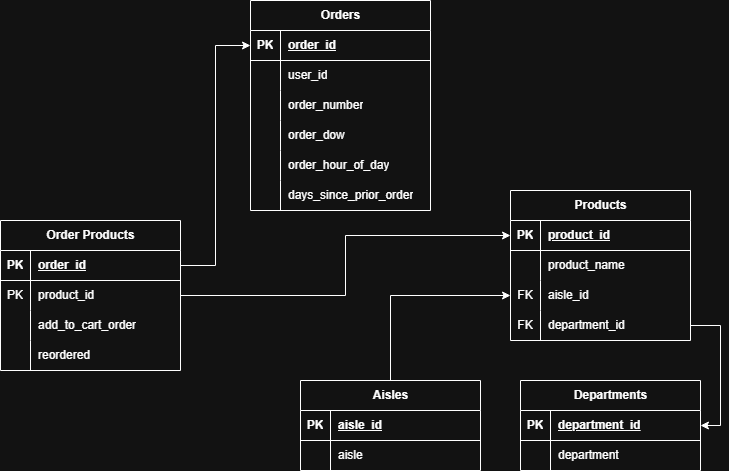

The diagram above was exported from draw.io. Its source (the exported page's mxGraphModel, read from the mxfile embedded in the PNG):
<mxGraphModel dx="997" dy="622" grid="1" gridSize="10" guides="1" tooltips="1" connect="1" arrows="1" fold="1" page="1" pageScale="1" pageWidth="850" pageHeight="1100" background="none" math="0" shadow="0">
  <root>
    <mxCell id="0" />
    <mxCell id="1" parent="0" />
    <mxCell id="TQedY0-8tlLPOSyRoPnH-1" value="Orders" style="shape=table;startSize=30;container=1;collapsible=1;childLayout=tableLayout;fixedRows=1;rowLines=0;fontStyle=1;align=center;resizeLast=1;html=1;" parent="1" vertex="1">
      <mxGeometry x="320" y="50" width="180" height="210" as="geometry" />
    </mxCell>
    <mxCell id="TQedY0-8tlLPOSyRoPnH-2" value="" style="shape=tableRow;horizontal=0;startSize=0;swimlaneHead=0;swimlaneBody=0;fillColor=none;collapsible=0;dropTarget=0;points=[[0,0.5],[1,0.5]];portConstraint=eastwest;top=0;left=0;right=0;bottom=1;" parent="TQedY0-8tlLPOSyRoPnH-1" vertex="1">
      <mxGeometry y="30" width="180" height="30" as="geometry" />
    </mxCell>
    <mxCell id="TQedY0-8tlLPOSyRoPnH-3" value="PK" style="shape=partialRectangle;connectable=0;fillColor=none;top=0;left=0;bottom=0;right=0;fontStyle=1;overflow=hidden;whiteSpace=wrap;html=1;" parent="TQedY0-8tlLPOSyRoPnH-2" vertex="1">
      <mxGeometry width="30" height="30" as="geometry">
        <mxRectangle width="30" height="30" as="alternateBounds" />
      </mxGeometry>
    </mxCell>
    <mxCell id="TQedY0-8tlLPOSyRoPnH-4" value="order_id" style="shape=partialRectangle;connectable=0;fillColor=none;top=0;left=0;bottom=0;right=0;align=left;spacingLeft=6;fontStyle=5;overflow=hidden;whiteSpace=wrap;html=1;" parent="TQedY0-8tlLPOSyRoPnH-2" vertex="1">
      <mxGeometry x="30" width="150" height="30" as="geometry">
        <mxRectangle width="150" height="30" as="alternateBounds" />
      </mxGeometry>
    </mxCell>
    <mxCell id="TQedY0-8tlLPOSyRoPnH-5" value="" style="shape=tableRow;horizontal=0;startSize=0;swimlaneHead=0;swimlaneBody=0;fillColor=none;collapsible=0;dropTarget=0;points=[[0,0.5],[1,0.5]];portConstraint=eastwest;top=0;left=0;right=0;bottom=0;" parent="TQedY0-8tlLPOSyRoPnH-1" vertex="1">
      <mxGeometry y="60" width="180" height="30" as="geometry" />
    </mxCell>
    <mxCell id="TQedY0-8tlLPOSyRoPnH-6" value="" style="shape=partialRectangle;connectable=0;fillColor=none;top=0;left=0;bottom=0;right=0;editable=1;overflow=hidden;whiteSpace=wrap;html=1;" parent="TQedY0-8tlLPOSyRoPnH-5" vertex="1">
      <mxGeometry width="30" height="30" as="geometry">
        <mxRectangle width="30" height="30" as="alternateBounds" />
      </mxGeometry>
    </mxCell>
    <mxCell id="TQedY0-8tlLPOSyRoPnH-7" value="user_id" style="shape=partialRectangle;connectable=0;fillColor=none;top=0;left=0;bottom=0;right=0;align=left;spacingLeft=6;overflow=hidden;whiteSpace=wrap;html=1;" parent="TQedY0-8tlLPOSyRoPnH-5" vertex="1">
      <mxGeometry x="30" width="150" height="30" as="geometry">
        <mxRectangle width="150" height="30" as="alternateBounds" />
      </mxGeometry>
    </mxCell>
    <mxCell id="TQedY0-8tlLPOSyRoPnH-8" value="" style="shape=tableRow;horizontal=0;startSize=0;swimlaneHead=0;swimlaneBody=0;fillColor=none;collapsible=0;dropTarget=0;points=[[0,0.5],[1,0.5]];portConstraint=eastwest;top=0;left=0;right=0;bottom=0;" parent="TQedY0-8tlLPOSyRoPnH-1" vertex="1">
      <mxGeometry y="90" width="180" height="30" as="geometry" />
    </mxCell>
    <mxCell id="TQedY0-8tlLPOSyRoPnH-9" value="" style="shape=partialRectangle;connectable=0;fillColor=none;top=0;left=0;bottom=0;right=0;editable=1;overflow=hidden;whiteSpace=wrap;html=1;" parent="TQedY0-8tlLPOSyRoPnH-8" vertex="1">
      <mxGeometry width="30" height="30" as="geometry">
        <mxRectangle width="30" height="30" as="alternateBounds" />
      </mxGeometry>
    </mxCell>
    <mxCell id="TQedY0-8tlLPOSyRoPnH-10" value="order_number" style="shape=partialRectangle;connectable=0;fillColor=none;top=0;left=0;bottom=0;right=0;align=left;spacingLeft=6;overflow=hidden;whiteSpace=wrap;html=1;" parent="TQedY0-8tlLPOSyRoPnH-8" vertex="1">
      <mxGeometry x="30" width="150" height="30" as="geometry">
        <mxRectangle width="150" height="30" as="alternateBounds" />
      </mxGeometry>
    </mxCell>
    <mxCell id="TQedY0-8tlLPOSyRoPnH-11" value="" style="shape=tableRow;horizontal=0;startSize=0;swimlaneHead=0;swimlaneBody=0;fillColor=none;collapsible=0;dropTarget=0;points=[[0,0.5],[1,0.5]];portConstraint=eastwest;top=0;left=0;right=0;bottom=0;" parent="TQedY0-8tlLPOSyRoPnH-1" vertex="1">
      <mxGeometry y="120" width="180" height="30" as="geometry" />
    </mxCell>
    <mxCell id="TQedY0-8tlLPOSyRoPnH-12" value="" style="shape=partialRectangle;connectable=0;fillColor=none;top=0;left=0;bottom=0;right=0;editable=1;overflow=hidden;whiteSpace=wrap;html=1;" parent="TQedY0-8tlLPOSyRoPnH-11" vertex="1">
      <mxGeometry width="30" height="30" as="geometry">
        <mxRectangle width="30" height="30" as="alternateBounds" />
      </mxGeometry>
    </mxCell>
    <mxCell id="TQedY0-8tlLPOSyRoPnH-13" value="order_dow" style="shape=partialRectangle;connectable=0;fillColor=none;top=0;left=0;bottom=0;right=0;align=left;spacingLeft=6;overflow=hidden;whiteSpace=wrap;html=1;" parent="TQedY0-8tlLPOSyRoPnH-11" vertex="1">
      <mxGeometry x="30" width="150" height="30" as="geometry">
        <mxRectangle width="150" height="30" as="alternateBounds" />
      </mxGeometry>
    </mxCell>
    <mxCell id="TQedY0-8tlLPOSyRoPnH-14" style="shape=tableRow;horizontal=0;startSize=0;swimlaneHead=0;swimlaneBody=0;fillColor=none;collapsible=0;dropTarget=0;points=[[0,0.5],[1,0.5]];portConstraint=eastwest;top=0;left=0;right=0;bottom=0;" parent="TQedY0-8tlLPOSyRoPnH-1" vertex="1">
      <mxGeometry y="150" width="180" height="30" as="geometry" />
    </mxCell>
    <mxCell id="TQedY0-8tlLPOSyRoPnH-15" style="shape=partialRectangle;connectable=0;fillColor=none;top=0;left=0;bottom=0;right=0;editable=1;overflow=hidden;whiteSpace=wrap;html=1;" parent="TQedY0-8tlLPOSyRoPnH-14" vertex="1">
      <mxGeometry width="30" height="30" as="geometry">
        <mxRectangle width="30" height="30" as="alternateBounds" />
      </mxGeometry>
    </mxCell>
    <mxCell id="TQedY0-8tlLPOSyRoPnH-16" value="order_hour_of_day" style="shape=partialRectangle;connectable=0;fillColor=none;top=0;left=0;bottom=0;right=0;align=left;spacingLeft=6;overflow=hidden;whiteSpace=wrap;html=1;" parent="TQedY0-8tlLPOSyRoPnH-14" vertex="1">
      <mxGeometry x="30" width="150" height="30" as="geometry">
        <mxRectangle width="150" height="30" as="alternateBounds" />
      </mxGeometry>
    </mxCell>
    <mxCell id="TQedY0-8tlLPOSyRoPnH-17" style="shape=tableRow;horizontal=0;startSize=0;swimlaneHead=0;swimlaneBody=0;fillColor=none;collapsible=0;dropTarget=0;points=[[0,0.5],[1,0.5]];portConstraint=eastwest;top=0;left=0;right=0;bottom=0;" parent="TQedY0-8tlLPOSyRoPnH-1" vertex="1">
      <mxGeometry y="180" width="180" height="30" as="geometry" />
    </mxCell>
    <mxCell id="TQedY0-8tlLPOSyRoPnH-18" style="shape=partialRectangle;connectable=0;fillColor=none;top=0;left=0;bottom=0;right=0;editable=1;overflow=hidden;whiteSpace=wrap;html=1;" parent="TQedY0-8tlLPOSyRoPnH-17" vertex="1">
      <mxGeometry width="30" height="30" as="geometry">
        <mxRectangle width="30" height="30" as="alternateBounds" />
      </mxGeometry>
    </mxCell>
    <mxCell id="TQedY0-8tlLPOSyRoPnH-19" value="days_since_prior_order" style="shape=partialRectangle;connectable=0;fillColor=none;top=0;left=0;bottom=0;right=0;align=left;spacingLeft=6;overflow=hidden;whiteSpace=wrap;html=1;" parent="TQedY0-8tlLPOSyRoPnH-17" vertex="1">
      <mxGeometry x="30" width="150" height="30" as="geometry">
        <mxRectangle width="150" height="30" as="alternateBounds" />
      </mxGeometry>
    </mxCell>
    <mxCell id="TQedY0-8tlLPOSyRoPnH-72" style="edgeStyle=orthogonalEdgeStyle;rounded=0;orthogonalLoop=1;jettySize=auto;html=1;" parent="1" source="TQedY0-8tlLPOSyRoPnH-20" target="TQedY0-8tlLPOSyRoPnH-53" edge="1">
      <mxGeometry relative="1" as="geometry" />
    </mxCell>
    <mxCell id="TQedY0-8tlLPOSyRoPnH-20" value="Aisles" style="shape=table;startSize=30;container=1;collapsible=1;childLayout=tableLayout;fixedRows=1;rowLines=0;fontStyle=1;align=center;resizeLast=1;html=1;" parent="1" vertex="1">
      <mxGeometry x="370" y="430" width="180" height="90" as="geometry" />
    </mxCell>
    <mxCell id="TQedY0-8tlLPOSyRoPnH-21" value="" style="shape=tableRow;horizontal=0;startSize=0;swimlaneHead=0;swimlaneBody=0;fillColor=none;collapsible=0;dropTarget=0;points=[[0,0.5],[1,0.5]];portConstraint=eastwest;top=0;left=0;right=0;bottom=1;" parent="TQedY0-8tlLPOSyRoPnH-20" vertex="1">
      <mxGeometry y="30" width="180" height="30" as="geometry" />
    </mxCell>
    <mxCell id="TQedY0-8tlLPOSyRoPnH-22" value="PK" style="shape=partialRectangle;connectable=0;fillColor=none;top=0;left=0;bottom=0;right=0;fontStyle=1;overflow=hidden;whiteSpace=wrap;html=1;" parent="TQedY0-8tlLPOSyRoPnH-21" vertex="1">
      <mxGeometry width="30" height="30" as="geometry">
        <mxRectangle width="30" height="30" as="alternateBounds" />
      </mxGeometry>
    </mxCell>
    <mxCell id="TQedY0-8tlLPOSyRoPnH-23" value="aisle_id" style="shape=partialRectangle;connectable=0;fillColor=none;top=0;left=0;bottom=0;right=0;align=left;spacingLeft=6;fontStyle=5;overflow=hidden;whiteSpace=wrap;html=1;" parent="TQedY0-8tlLPOSyRoPnH-21" vertex="1">
      <mxGeometry x="30" width="150" height="30" as="geometry">
        <mxRectangle width="150" height="30" as="alternateBounds" />
      </mxGeometry>
    </mxCell>
    <mxCell id="TQedY0-8tlLPOSyRoPnH-24" value="" style="shape=tableRow;horizontal=0;startSize=0;swimlaneHead=0;swimlaneBody=0;fillColor=none;collapsible=0;dropTarget=0;points=[[0,0.5],[1,0.5]];portConstraint=eastwest;top=0;left=0;right=0;bottom=0;" parent="TQedY0-8tlLPOSyRoPnH-20" vertex="1">
      <mxGeometry y="60" width="180" height="30" as="geometry" />
    </mxCell>
    <mxCell id="TQedY0-8tlLPOSyRoPnH-25" value="" style="shape=partialRectangle;connectable=0;fillColor=none;top=0;left=0;bottom=0;right=0;editable=1;overflow=hidden;whiteSpace=wrap;html=1;" parent="TQedY0-8tlLPOSyRoPnH-24" vertex="1">
      <mxGeometry width="30" height="30" as="geometry">
        <mxRectangle width="30" height="30" as="alternateBounds" />
      </mxGeometry>
    </mxCell>
    <mxCell id="TQedY0-8tlLPOSyRoPnH-26" value="aisle" style="shape=partialRectangle;connectable=0;fillColor=none;top=0;left=0;bottom=0;right=0;align=left;spacingLeft=6;overflow=hidden;whiteSpace=wrap;html=1;" parent="TQedY0-8tlLPOSyRoPnH-24" vertex="1">
      <mxGeometry x="30" width="150" height="30" as="geometry">
        <mxRectangle width="150" height="30" as="alternateBounds" />
      </mxGeometry>
    </mxCell>
    <mxCell id="TQedY0-8tlLPOSyRoPnH-33" value="Departments" style="shape=table;startSize=30;container=1;collapsible=1;childLayout=tableLayout;fixedRows=1;rowLines=0;fontStyle=1;align=center;resizeLast=1;html=1;" parent="1" vertex="1">
      <mxGeometry x="590" y="430" width="180" height="90" as="geometry" />
    </mxCell>
    <mxCell id="TQedY0-8tlLPOSyRoPnH-34" value="" style="shape=tableRow;horizontal=0;startSize=0;swimlaneHead=0;swimlaneBody=0;fillColor=none;collapsible=0;dropTarget=0;points=[[0,0.5],[1,0.5]];portConstraint=eastwest;top=0;left=0;right=0;bottom=1;" parent="TQedY0-8tlLPOSyRoPnH-33" vertex="1">
      <mxGeometry y="30" width="180" height="30" as="geometry" />
    </mxCell>
    <mxCell id="TQedY0-8tlLPOSyRoPnH-35" value="PK" style="shape=partialRectangle;connectable=0;fillColor=none;top=0;left=0;bottom=0;right=0;fontStyle=1;overflow=hidden;whiteSpace=wrap;html=1;" parent="TQedY0-8tlLPOSyRoPnH-34" vertex="1">
      <mxGeometry width="30" height="30" as="geometry">
        <mxRectangle width="30" height="30" as="alternateBounds" />
      </mxGeometry>
    </mxCell>
    <mxCell id="TQedY0-8tlLPOSyRoPnH-36" value="department_id" style="shape=partialRectangle;connectable=0;fillColor=none;top=0;left=0;bottom=0;right=0;align=left;spacingLeft=6;fontStyle=5;overflow=hidden;whiteSpace=wrap;html=1;" parent="TQedY0-8tlLPOSyRoPnH-34" vertex="1">
      <mxGeometry x="30" width="150" height="30" as="geometry">
        <mxRectangle width="150" height="30" as="alternateBounds" />
      </mxGeometry>
    </mxCell>
    <mxCell id="TQedY0-8tlLPOSyRoPnH-37" value="" style="shape=tableRow;horizontal=0;startSize=0;swimlaneHead=0;swimlaneBody=0;fillColor=none;collapsible=0;dropTarget=0;points=[[0,0.5],[1,0.5]];portConstraint=eastwest;top=0;left=0;right=0;bottom=0;" parent="TQedY0-8tlLPOSyRoPnH-33" vertex="1">
      <mxGeometry y="60" width="180" height="30" as="geometry" />
    </mxCell>
    <mxCell id="TQedY0-8tlLPOSyRoPnH-38" value="" style="shape=partialRectangle;connectable=0;fillColor=none;top=0;left=0;bottom=0;right=0;editable=1;overflow=hidden;whiteSpace=wrap;html=1;" parent="TQedY0-8tlLPOSyRoPnH-37" vertex="1">
      <mxGeometry width="30" height="30" as="geometry">
        <mxRectangle width="30" height="30" as="alternateBounds" />
      </mxGeometry>
    </mxCell>
    <mxCell id="TQedY0-8tlLPOSyRoPnH-39" value="department" style="shape=partialRectangle;connectable=0;fillColor=none;top=0;left=0;bottom=0;right=0;align=left;spacingLeft=6;overflow=hidden;whiteSpace=wrap;html=1;" parent="TQedY0-8tlLPOSyRoPnH-37" vertex="1">
      <mxGeometry x="30" width="150" height="30" as="geometry">
        <mxRectangle width="150" height="30" as="alternateBounds" />
      </mxGeometry>
    </mxCell>
    <mxCell id="TQedY0-8tlLPOSyRoPnH-46" value="Products" style="shape=table;startSize=30;container=1;collapsible=1;childLayout=tableLayout;fixedRows=1;rowLines=0;fontStyle=1;align=center;resizeLast=1;html=1;" parent="1" vertex="1">
      <mxGeometry x="580" y="240" width="180" height="150" as="geometry" />
    </mxCell>
    <mxCell id="TQedY0-8tlLPOSyRoPnH-47" value="" style="shape=tableRow;horizontal=0;startSize=0;swimlaneHead=0;swimlaneBody=0;fillColor=none;collapsible=0;dropTarget=0;points=[[0,0.5],[1,0.5]];portConstraint=eastwest;top=0;left=0;right=0;bottom=1;" parent="TQedY0-8tlLPOSyRoPnH-46" vertex="1">
      <mxGeometry y="30" width="180" height="30" as="geometry" />
    </mxCell>
    <mxCell id="TQedY0-8tlLPOSyRoPnH-48" value="PK" style="shape=partialRectangle;connectable=0;fillColor=none;top=0;left=0;bottom=0;right=0;fontStyle=1;overflow=hidden;whiteSpace=wrap;html=1;" parent="TQedY0-8tlLPOSyRoPnH-47" vertex="1">
      <mxGeometry width="30" height="30" as="geometry">
        <mxRectangle width="30" height="30" as="alternateBounds" />
      </mxGeometry>
    </mxCell>
    <mxCell id="TQedY0-8tlLPOSyRoPnH-49" value="product_id" style="shape=partialRectangle;connectable=0;fillColor=none;top=0;left=0;bottom=0;right=0;align=left;spacingLeft=6;fontStyle=5;overflow=hidden;whiteSpace=wrap;html=1;" parent="TQedY0-8tlLPOSyRoPnH-47" vertex="1">
      <mxGeometry x="30" width="150" height="30" as="geometry">
        <mxRectangle width="150" height="30" as="alternateBounds" />
      </mxGeometry>
    </mxCell>
    <mxCell id="TQedY0-8tlLPOSyRoPnH-50" value="" style="shape=tableRow;horizontal=0;startSize=0;swimlaneHead=0;swimlaneBody=0;fillColor=none;collapsible=0;dropTarget=0;points=[[0,0.5],[1,0.5]];portConstraint=eastwest;top=0;left=0;right=0;bottom=0;" parent="TQedY0-8tlLPOSyRoPnH-46" vertex="1">
      <mxGeometry y="60" width="180" height="30" as="geometry" />
    </mxCell>
    <mxCell id="TQedY0-8tlLPOSyRoPnH-51" value="" style="shape=partialRectangle;connectable=0;fillColor=none;top=0;left=0;bottom=0;right=0;editable=1;overflow=hidden;whiteSpace=wrap;html=1;" parent="TQedY0-8tlLPOSyRoPnH-50" vertex="1">
      <mxGeometry width="30" height="30" as="geometry">
        <mxRectangle width="30" height="30" as="alternateBounds" />
      </mxGeometry>
    </mxCell>
    <mxCell id="TQedY0-8tlLPOSyRoPnH-52" value="product_name" style="shape=partialRectangle;connectable=0;fillColor=none;top=0;left=0;bottom=0;right=0;align=left;spacingLeft=6;overflow=hidden;whiteSpace=wrap;html=1;" parent="TQedY0-8tlLPOSyRoPnH-50" vertex="1">
      <mxGeometry x="30" width="150" height="30" as="geometry">
        <mxRectangle width="150" height="30" as="alternateBounds" />
      </mxGeometry>
    </mxCell>
    <mxCell id="TQedY0-8tlLPOSyRoPnH-53" value="" style="shape=tableRow;horizontal=0;startSize=0;swimlaneHead=0;swimlaneBody=0;fillColor=none;collapsible=0;dropTarget=0;points=[[0,0.5],[1,0.5]];portConstraint=eastwest;top=0;left=0;right=0;bottom=0;" parent="TQedY0-8tlLPOSyRoPnH-46" vertex="1">
      <mxGeometry y="90" width="180" height="30" as="geometry" />
    </mxCell>
    <mxCell id="TQedY0-8tlLPOSyRoPnH-54" value="FK" style="shape=partialRectangle;connectable=0;fillColor=none;top=0;left=0;bottom=0;right=0;editable=1;overflow=hidden;whiteSpace=wrap;html=1;" parent="TQedY0-8tlLPOSyRoPnH-53" vertex="1">
      <mxGeometry width="30" height="30" as="geometry">
        <mxRectangle width="30" height="30" as="alternateBounds" />
      </mxGeometry>
    </mxCell>
    <mxCell id="TQedY0-8tlLPOSyRoPnH-55" value="aisle_id" style="shape=partialRectangle;connectable=0;fillColor=none;top=0;left=0;bottom=0;right=0;align=left;spacingLeft=6;overflow=hidden;whiteSpace=wrap;html=1;" parent="TQedY0-8tlLPOSyRoPnH-53" vertex="1">
      <mxGeometry x="30" width="150" height="30" as="geometry">
        <mxRectangle width="150" height="30" as="alternateBounds" />
      </mxGeometry>
    </mxCell>
    <mxCell id="TQedY0-8tlLPOSyRoPnH-56" value="" style="shape=tableRow;horizontal=0;startSize=0;swimlaneHead=0;swimlaneBody=0;fillColor=none;collapsible=0;dropTarget=0;points=[[0,0.5],[1,0.5]];portConstraint=eastwest;top=0;left=0;right=0;bottom=0;" parent="TQedY0-8tlLPOSyRoPnH-46" vertex="1">
      <mxGeometry y="120" width="180" height="30" as="geometry" />
    </mxCell>
    <mxCell id="TQedY0-8tlLPOSyRoPnH-57" value="FK" style="shape=partialRectangle;connectable=0;fillColor=none;top=0;left=0;bottom=0;right=0;editable=1;overflow=hidden;whiteSpace=wrap;html=1;" parent="TQedY0-8tlLPOSyRoPnH-56" vertex="1">
      <mxGeometry width="30" height="30" as="geometry">
        <mxRectangle width="30" height="30" as="alternateBounds" />
      </mxGeometry>
    </mxCell>
    <mxCell id="TQedY0-8tlLPOSyRoPnH-58" value="department_id" style="shape=partialRectangle;connectable=0;fillColor=none;top=0;left=0;bottom=0;right=0;align=left;spacingLeft=6;overflow=hidden;whiteSpace=wrap;html=1;" parent="TQedY0-8tlLPOSyRoPnH-56" vertex="1">
      <mxGeometry x="30" width="150" height="30" as="geometry">
        <mxRectangle width="150" height="30" as="alternateBounds" />
      </mxGeometry>
    </mxCell>
    <mxCell id="TQedY0-8tlLPOSyRoPnH-59" value="Order Products" style="shape=table;startSize=30;container=1;collapsible=1;childLayout=tableLayout;fixedRows=1;rowLines=0;fontStyle=1;align=center;resizeLast=1;html=1;" parent="1" vertex="1">
      <mxGeometry x="70" y="270" width="180" height="150" as="geometry" />
    </mxCell>
    <mxCell id="TQedY0-8tlLPOSyRoPnH-60" value="" style="shape=tableRow;horizontal=0;startSize=0;swimlaneHead=0;swimlaneBody=0;fillColor=none;collapsible=0;dropTarget=0;points=[[0,0.5],[1,0.5]];portConstraint=eastwest;top=0;left=0;right=0;bottom=1;" parent="TQedY0-8tlLPOSyRoPnH-59" vertex="1">
      <mxGeometry y="30" width="180" height="30" as="geometry" />
    </mxCell>
    <mxCell id="TQedY0-8tlLPOSyRoPnH-61" value="PK" style="shape=partialRectangle;connectable=0;fillColor=none;top=0;left=0;bottom=0;right=0;fontStyle=1;overflow=hidden;whiteSpace=wrap;html=1;" parent="TQedY0-8tlLPOSyRoPnH-60" vertex="1">
      <mxGeometry width="30" height="30" as="geometry">
        <mxRectangle width="30" height="30" as="alternateBounds" />
      </mxGeometry>
    </mxCell>
    <mxCell id="TQedY0-8tlLPOSyRoPnH-62" value="order_id" style="shape=partialRectangle;connectable=0;fillColor=none;top=0;left=0;bottom=0;right=0;align=left;spacingLeft=6;fontStyle=5;overflow=hidden;whiteSpace=wrap;html=1;" parent="TQedY0-8tlLPOSyRoPnH-60" vertex="1">
      <mxGeometry x="30" width="150" height="30" as="geometry">
        <mxRectangle width="150" height="30" as="alternateBounds" />
      </mxGeometry>
    </mxCell>
    <mxCell id="TQedY0-8tlLPOSyRoPnH-63" value="" style="shape=tableRow;horizontal=0;startSize=0;swimlaneHead=0;swimlaneBody=0;fillColor=none;collapsible=0;dropTarget=0;points=[[0,0.5],[1,0.5]];portConstraint=eastwest;top=0;left=0;right=0;bottom=0;" parent="TQedY0-8tlLPOSyRoPnH-59" vertex="1">
      <mxGeometry y="60" width="180" height="30" as="geometry" />
    </mxCell>
    <mxCell id="TQedY0-8tlLPOSyRoPnH-64" value="PK" style="shape=partialRectangle;connectable=0;fillColor=none;top=0;left=0;bottom=0;right=0;editable=1;overflow=hidden;whiteSpace=wrap;html=1;" parent="TQedY0-8tlLPOSyRoPnH-63" vertex="1">
      <mxGeometry width="30" height="30" as="geometry">
        <mxRectangle width="30" height="30" as="alternateBounds" />
      </mxGeometry>
    </mxCell>
    <mxCell id="TQedY0-8tlLPOSyRoPnH-65" value="product_id" style="shape=partialRectangle;connectable=0;fillColor=none;top=0;left=0;bottom=0;right=0;align=left;spacingLeft=6;overflow=hidden;whiteSpace=wrap;html=1;" parent="TQedY0-8tlLPOSyRoPnH-63" vertex="1">
      <mxGeometry x="30" width="150" height="30" as="geometry">
        <mxRectangle width="150" height="30" as="alternateBounds" />
      </mxGeometry>
    </mxCell>
    <mxCell id="TQedY0-8tlLPOSyRoPnH-66" value="" style="shape=tableRow;horizontal=0;startSize=0;swimlaneHead=0;swimlaneBody=0;fillColor=none;collapsible=0;dropTarget=0;points=[[0,0.5],[1,0.5]];portConstraint=eastwest;top=0;left=0;right=0;bottom=0;" parent="TQedY0-8tlLPOSyRoPnH-59" vertex="1">
      <mxGeometry y="90" width="180" height="30" as="geometry" />
    </mxCell>
    <mxCell id="TQedY0-8tlLPOSyRoPnH-67" value="" style="shape=partialRectangle;connectable=0;fillColor=none;top=0;left=0;bottom=0;right=0;editable=1;overflow=hidden;whiteSpace=wrap;html=1;" parent="TQedY0-8tlLPOSyRoPnH-66" vertex="1">
      <mxGeometry width="30" height="30" as="geometry">
        <mxRectangle width="30" height="30" as="alternateBounds" />
      </mxGeometry>
    </mxCell>
    <mxCell id="TQedY0-8tlLPOSyRoPnH-68" value="add_to_cart_order" style="shape=partialRectangle;connectable=0;fillColor=none;top=0;left=0;bottom=0;right=0;align=left;spacingLeft=6;overflow=hidden;whiteSpace=wrap;html=1;" parent="TQedY0-8tlLPOSyRoPnH-66" vertex="1">
      <mxGeometry x="30" width="150" height="30" as="geometry">
        <mxRectangle width="150" height="30" as="alternateBounds" />
      </mxGeometry>
    </mxCell>
    <mxCell id="TQedY0-8tlLPOSyRoPnH-69" value="" style="shape=tableRow;horizontal=0;startSize=0;swimlaneHead=0;swimlaneBody=0;fillColor=none;collapsible=0;dropTarget=0;points=[[0,0.5],[1,0.5]];portConstraint=eastwest;top=0;left=0;right=0;bottom=0;" parent="TQedY0-8tlLPOSyRoPnH-59" vertex="1">
      <mxGeometry y="120" width="180" height="30" as="geometry" />
    </mxCell>
    <mxCell id="TQedY0-8tlLPOSyRoPnH-70" value="" style="shape=partialRectangle;connectable=0;fillColor=none;top=0;left=0;bottom=0;right=0;editable=1;overflow=hidden;whiteSpace=wrap;html=1;" parent="TQedY0-8tlLPOSyRoPnH-69" vertex="1">
      <mxGeometry width="30" height="30" as="geometry">
        <mxRectangle width="30" height="30" as="alternateBounds" />
      </mxGeometry>
    </mxCell>
    <mxCell id="TQedY0-8tlLPOSyRoPnH-71" value="reordered" style="shape=partialRectangle;connectable=0;fillColor=none;top=0;left=0;bottom=0;right=0;align=left;spacingLeft=6;overflow=hidden;whiteSpace=wrap;html=1;" parent="TQedY0-8tlLPOSyRoPnH-69" vertex="1">
      <mxGeometry x="30" width="150" height="30" as="geometry">
        <mxRectangle width="150" height="30" as="alternateBounds" />
      </mxGeometry>
    </mxCell>
    <mxCell id="TQedY0-8tlLPOSyRoPnH-73" style="edgeStyle=orthogonalEdgeStyle;rounded=0;orthogonalLoop=1;jettySize=auto;html=1;entryX=1;entryY=0.5;entryDx=0;entryDy=0;" parent="1" source="TQedY0-8tlLPOSyRoPnH-56" target="TQedY0-8tlLPOSyRoPnH-34" edge="1">
      <mxGeometry relative="1" as="geometry" />
    </mxCell>
    <mxCell id="TQedY0-8tlLPOSyRoPnH-74" style="edgeStyle=orthogonalEdgeStyle;rounded=0;orthogonalLoop=1;jettySize=auto;html=1;" parent="1" source="TQedY0-8tlLPOSyRoPnH-60" target="TQedY0-8tlLPOSyRoPnH-2" edge="1">
      <mxGeometry relative="1" as="geometry" />
    </mxCell>
    <mxCell id="TQedY0-8tlLPOSyRoPnH-75" style="edgeStyle=orthogonalEdgeStyle;rounded=0;orthogonalLoop=1;jettySize=auto;html=1;" parent="1" source="TQedY0-8tlLPOSyRoPnH-63" target="TQedY0-8tlLPOSyRoPnH-47" edge="1">
      <mxGeometry relative="1" as="geometry" />
    </mxCell>
  </root>
</mxGraphModel>